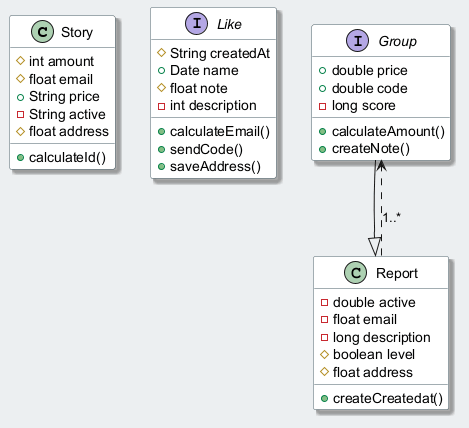

The diagram above was rendered by PlantUML. Its source (embedded in the PNG):
@startuml
skinparam backgroundColor #ECEFF1
skinparam classBackgroundColor #FFFFFF
skinparam classBorderColor #455A64
skinparam shadowing true
class Story {
  #int amount
  #float email
  +String price
  -String active
  #float address
  +calculateId()
}
interface Like {
  #String createdAt
  +Date name
  #float note
  -int description
  +calculateEmail()
  +sendCode()
  +saveAddress()
}
interface Group {
  +double price
  +double code
  -long score
  +calculateAmount()
  +createNote()
}
class Report {
  -double active
  -float email
  -long description
  #boolean level
  #float address
  +createCreatedat()
}
Report ..> Group : "1..*"
Group --|> Report
@enduml